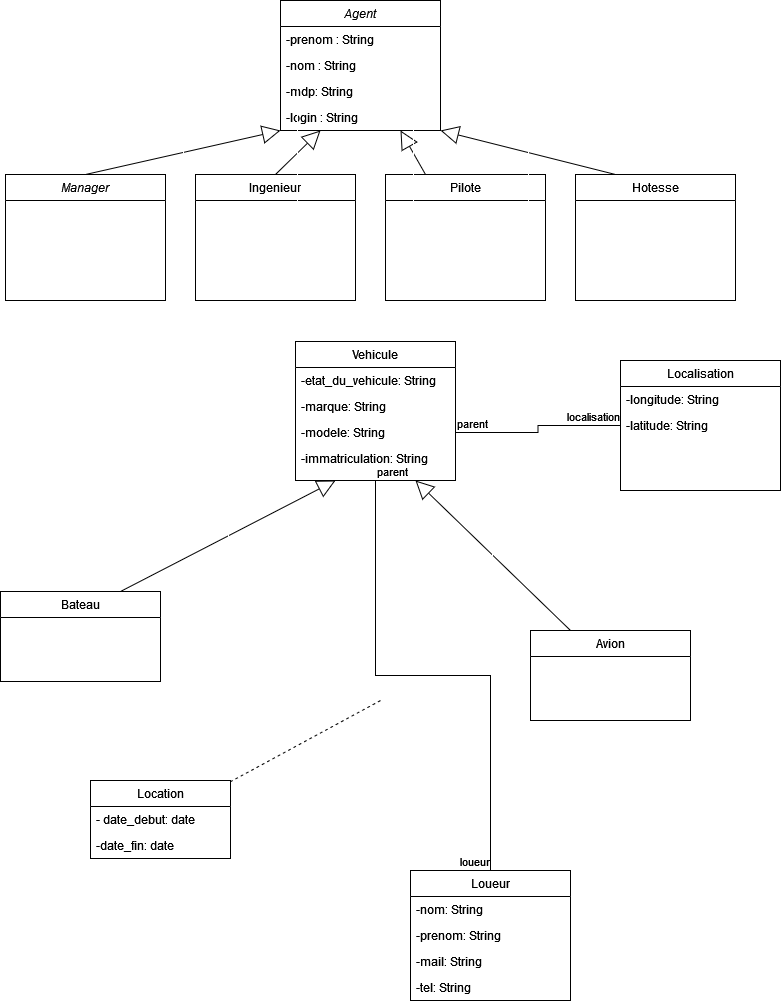

The diagram above was exported from draw.io. Its source (the exported page's mxGraphModel, read from the mxfile embedded in the PNG):
<mxGraphModel dx="1050" dy="538" grid="1" gridSize="10" guides="1" tooltips="1" connect="1" arrows="1" fold="1" page="1" pageScale="1" pageWidth="827" pageHeight="1169" math="0" shadow="0">
  <root>
    <mxCell id="WIyWlLk6GJQsqaUBKTNV-0" />
    <mxCell id="WIyWlLk6GJQsqaUBKTNV-1" parent="WIyWlLk6GJQsqaUBKTNV-0" />
    <mxCell id="zkfFHV4jXpPFQw0GAbJ--0" value="Manager" style="swimlane;fontStyle=2;align=center;verticalAlign=top;childLayout=stackLayout;horizontal=1;startSize=26;horizontalStack=0;resizeParent=1;resizeLast=0;collapsible=1;marginBottom=0;rounded=0;shadow=0;strokeWidth=1;" parent="WIyWlLk6GJQsqaUBKTNV-1" vertex="1">
      <mxGeometry x="25" y="194" width="160" height="126" as="geometry">
        <mxRectangle x="230" y="140" width="160" height="26" as="alternateBounds" />
      </mxGeometry>
    </mxCell>
    <mxCell id="zkfFHV4jXpPFQw0GAbJ--17" value="Hotesse" style="swimlane;fontStyle=0;align=center;verticalAlign=top;childLayout=stackLayout;horizontal=1;startSize=26;horizontalStack=0;resizeParent=1;resizeLast=0;collapsible=1;marginBottom=0;rounded=0;shadow=0;strokeWidth=1;" parent="WIyWlLk6GJQsqaUBKTNV-1" vertex="1">
      <mxGeometry x="595" y="194" width="160" height="126" as="geometry">
        <mxRectangle x="550" y="140" width="160" height="26" as="alternateBounds" />
      </mxGeometry>
    </mxCell>
    <mxCell id="lNE8RTLh42orb8o7wEYa-10" value="Vehicule" style="swimlane;fontStyle=0;align=center;verticalAlign=top;childLayout=stackLayout;horizontal=1;startSize=26;horizontalStack=0;resizeParent=1;resizeLast=0;collapsible=1;marginBottom=0;rounded=0;shadow=0;strokeWidth=1;" parent="WIyWlLk6GJQsqaUBKTNV-1" vertex="1">
      <mxGeometry x="315" y="361" width="160" height="139" as="geometry">
        <mxRectangle x="550" y="140" width="160" height="26" as="alternateBounds" />
      </mxGeometry>
    </mxCell>
    <mxCell id="CQgNaTd-byHs7lKqpjp6-21" value="-etat_du_vehicule: String" style="text;align=left;verticalAlign=top;spacingLeft=4;spacingRight=4;overflow=hidden;rotatable=0;points=[[0,0.5],[1,0.5]];portConstraint=eastwest;rounded=0;shadow=0;html=0;" vertex="1" parent="lNE8RTLh42orb8o7wEYa-10">
      <mxGeometry y="26" width="160" height="26" as="geometry" />
    </mxCell>
    <mxCell id="CQgNaTd-byHs7lKqpjp6-24" value="-marque: String" style="text;align=left;verticalAlign=top;spacingLeft=4;spacingRight=4;overflow=hidden;rotatable=0;points=[[0,0.5],[1,0.5]];portConstraint=eastwest;rounded=0;shadow=0;html=0;" vertex="1" parent="lNE8RTLh42orb8o7wEYa-10">
      <mxGeometry y="52" width="160" height="26" as="geometry" />
    </mxCell>
    <mxCell id="CQgNaTd-byHs7lKqpjp6-23" value="-modele: String" style="text;align=left;verticalAlign=top;spacingLeft=4;spacingRight=4;overflow=hidden;rotatable=0;points=[[0,0.5],[1,0.5]];portConstraint=eastwest;rounded=0;shadow=0;html=0;" vertex="1" parent="lNE8RTLh42orb8o7wEYa-10">
      <mxGeometry y="78" width="160" height="26" as="geometry" />
    </mxCell>
    <mxCell id="CQgNaTd-byHs7lKqpjp6-22" value="-immatriculation: String" style="text;align=left;verticalAlign=top;spacingLeft=4;spacingRight=4;overflow=hidden;rotatable=0;points=[[0,0.5],[1,0.5]];portConstraint=eastwest;rounded=0;shadow=0;html=0;" vertex="1" parent="lNE8RTLh42orb8o7wEYa-10">
      <mxGeometry y="104" width="160" height="26" as="geometry" />
    </mxCell>
    <mxCell id="lNE8RTLh42orb8o7wEYa-17" value="" style="resizable=0;align=right;verticalAlign=bottom;labelBackgroundColor=none;fontSize=12;" parent="WIyWlLk6GJQsqaUBKTNV-1" connectable="0" vertex="1">
      <mxGeometry x="630" y="656" as="geometry" />
    </mxCell>
    <mxCell id="lNE8RTLh42orb8o7wEYa-23" value="Pilote" style="swimlane;fontStyle=0;align=center;verticalAlign=top;childLayout=stackLayout;horizontal=1;startSize=26;horizontalStack=0;resizeParent=1;resizeLast=0;collapsible=1;marginBottom=0;rounded=0;shadow=0;strokeWidth=1;" parent="WIyWlLk6GJQsqaUBKTNV-1" vertex="1">
      <mxGeometry x="405" y="194" width="160" height="126" as="geometry">
        <mxRectangle x="550" y="140" width="160" height="26" as="alternateBounds" />
      </mxGeometry>
    </mxCell>
    <mxCell id="lNE8RTLh42orb8o7wEYa-32" value="Ingenieur" style="swimlane;fontStyle=0;align=center;verticalAlign=top;childLayout=stackLayout;horizontal=1;startSize=26;horizontalStack=0;resizeParent=1;resizeLast=0;collapsible=1;marginBottom=0;rounded=0;shadow=0;strokeWidth=1;" parent="WIyWlLk6GJQsqaUBKTNV-1" vertex="1">
      <mxGeometry x="215" y="194" width="160" height="126" as="geometry">
        <mxRectangle x="550" y="140" width="160" height="26" as="alternateBounds" />
      </mxGeometry>
    </mxCell>
    <mxCell id="CQgNaTd-byHs7lKqpjp6-0" value="Agent" style="swimlane;fontStyle=2;align=center;verticalAlign=top;childLayout=stackLayout;horizontal=1;startSize=26;horizontalStack=0;resizeParent=1;resizeLast=0;collapsible=1;marginBottom=0;rounded=0;shadow=0;strokeWidth=1;" vertex="1" parent="WIyWlLk6GJQsqaUBKTNV-1">
      <mxGeometry x="300" y="20" width="160" height="130" as="geometry">
        <mxRectangle x="230" y="140" width="160" height="26" as="alternateBounds" />
      </mxGeometry>
    </mxCell>
    <mxCell id="CQgNaTd-byHs7lKqpjp6-1" value="-prenom : String" style="text;align=left;verticalAlign=top;spacingLeft=4;spacingRight=4;overflow=hidden;rotatable=0;points=[[0,0.5],[1,0.5]];portConstraint=eastwest;rounded=0;shadow=0;html=0;" vertex="1" parent="CQgNaTd-byHs7lKqpjp6-0">
      <mxGeometry y="26" width="160" height="26" as="geometry" />
    </mxCell>
    <mxCell id="CQgNaTd-byHs7lKqpjp6-2" value="-nom : String" style="text;align=left;verticalAlign=top;spacingLeft=4;spacingRight=4;overflow=hidden;rotatable=0;points=[[0,0.5],[1,0.5]];portConstraint=eastwest;" vertex="1" parent="CQgNaTd-byHs7lKqpjp6-0">
      <mxGeometry y="52" width="160" height="26" as="geometry" />
    </mxCell>
    <mxCell id="CQgNaTd-byHs7lKqpjp6-26" value="-mdp: String" style="text;align=left;verticalAlign=top;spacingLeft=4;spacingRight=4;overflow=hidden;rotatable=0;points=[[0,0.5],[1,0.5]];portConstraint=eastwest;" vertex="1" parent="CQgNaTd-byHs7lKqpjp6-0">
      <mxGeometry y="78" width="160" height="26" as="geometry" />
    </mxCell>
    <mxCell id="CQgNaTd-byHs7lKqpjp6-28" value="-login : String" style="text;align=left;verticalAlign=top;spacingLeft=4;spacingRight=4;overflow=hidden;rotatable=0;points=[[0,0.5],[1,0.5]];portConstraint=eastwest;" vertex="1" parent="CQgNaTd-byHs7lKqpjp6-0">
      <mxGeometry y="104" width="160" height="26" as="geometry" />
    </mxCell>
    <mxCell id="CQgNaTd-byHs7lKqpjp6-4" value="" style="resizable=0;align=right;verticalAlign=bottom;labelBackgroundColor=none;fontSize=12;" connectable="0" vertex="1" parent="WIyWlLk6GJQsqaUBKTNV-1">
      <mxGeometry x="395" y="160" as="geometry" />
    </mxCell>
    <mxCell id="CQgNaTd-byHs7lKqpjp6-9" value="&lt;div&gt;&lt;br&gt;&lt;/div&gt;&lt;div&gt;&lt;br&gt;&lt;/div&gt;&lt;div&gt;&lt;br&gt;&lt;/div&gt;&lt;div&gt;&lt;br&gt;&lt;/div&gt;&lt;div&gt;&lt;br&gt;&lt;/div&gt;&lt;div&gt;&lt;br&gt;&lt;/div&gt;&lt;div&gt;&lt;br&gt;&lt;/div&gt;&lt;div&gt;&lt;br&gt;&lt;/div&gt;&lt;div&gt;&lt;br&gt;&lt;/div&gt;&lt;div&gt;&lt;br&gt;&lt;/div&gt;&lt;div&gt;&lt;br&gt;&lt;/div&gt;" style="endArrow=block;endSize=16;endFill=0;html=1;rounded=0;exitX=0.5;exitY=0;exitDx=0;exitDy=0;entryX=0.25;entryY=1;entryDx=0;entryDy=0;" edge="1" parent="WIyWlLk6GJQsqaUBKTNV-1" source="lNE8RTLh42orb8o7wEYa-32" target="CQgNaTd-byHs7lKqpjp6-0">
      <mxGeometry width="160" relative="1" as="geometry">
        <mxPoint x="101" y="256" as="sourcePoint" />
        <mxPoint x="350" y="130" as="targetPoint" />
      </mxGeometry>
    </mxCell>
    <mxCell id="CQgNaTd-byHs7lKqpjp6-10" value="&lt;div&gt;&lt;br&gt;&lt;/div&gt;&lt;div&gt;&lt;br&gt;&lt;/div&gt;&lt;div&gt;&lt;br&gt;&lt;/div&gt;&lt;div&gt;&lt;br&gt;&lt;/div&gt;&lt;div&gt;&lt;br&gt;&lt;/div&gt;&lt;div&gt;&lt;br&gt;&lt;/div&gt;&lt;div&gt;&lt;br&gt;&lt;/div&gt;&lt;div&gt;&lt;br&gt;&lt;/div&gt;&lt;div&gt;&lt;br&gt;&lt;/div&gt;&lt;div&gt;&lt;br&gt;&lt;/div&gt;&lt;div&gt;&lt;br&gt;&lt;/div&gt;" style="endArrow=block;endSize=16;endFill=0;html=1;rounded=0;exitX=0.25;exitY=0;exitDx=0;exitDy=0;entryX=0.75;entryY=1;entryDx=0;entryDy=0;" edge="1" parent="WIyWlLk6GJQsqaUBKTNV-1" source="lNE8RTLh42orb8o7wEYa-23" target="CQgNaTd-byHs7lKqpjp6-0">
      <mxGeometry width="160" relative="1" as="geometry">
        <mxPoint x="116" y="310" as="sourcePoint" />
        <mxPoint x="405" y="220" as="targetPoint" />
      </mxGeometry>
    </mxCell>
    <mxCell id="CQgNaTd-byHs7lKqpjp6-11" value="&lt;div&gt;&lt;br&gt;&lt;/div&gt;&lt;div&gt;&lt;br&gt;&lt;/div&gt;&lt;div&gt;&lt;br&gt;&lt;/div&gt;&lt;div&gt;&lt;br&gt;&lt;/div&gt;&lt;div&gt;&lt;br&gt;&lt;/div&gt;&lt;div&gt;&lt;br&gt;&lt;/div&gt;&lt;div&gt;&lt;br&gt;&lt;/div&gt;&lt;div&gt;&lt;br&gt;&lt;/div&gt;&lt;div&gt;&lt;br&gt;&lt;/div&gt;&lt;div&gt;&lt;br&gt;&lt;/div&gt;&lt;div&gt;&lt;br&gt;&lt;/div&gt;" style="endArrow=block;endSize=16;endFill=0;html=1;rounded=0;exitX=0.25;exitY=0;exitDx=0;exitDy=0;entryX=1;entryY=1;entryDx=0;entryDy=0;" edge="1" parent="WIyWlLk6GJQsqaUBKTNV-1" source="zkfFHV4jXpPFQw0GAbJ--17" target="CQgNaTd-byHs7lKqpjp6-0">
      <mxGeometry width="160" relative="1" as="geometry">
        <mxPoint x="126" y="320" as="sourcePoint" />
        <mxPoint x="445" y="220" as="targetPoint" />
      </mxGeometry>
    </mxCell>
    <mxCell id="CQgNaTd-byHs7lKqpjp6-13" value="Bateau" style="swimlane;fontStyle=0;align=center;verticalAlign=top;childLayout=stackLayout;horizontal=1;startSize=26;horizontalStack=0;resizeParent=1;resizeLast=0;collapsible=1;marginBottom=0;rounded=0;shadow=0;strokeWidth=1;" vertex="1" parent="WIyWlLk6GJQsqaUBKTNV-1">
      <mxGeometry x="20" y="611" width="160" height="90" as="geometry">
        <mxRectangle x="550" y="140" width="160" height="26" as="alternateBounds" />
      </mxGeometry>
    </mxCell>
    <mxCell id="CQgNaTd-byHs7lKqpjp6-14" value="Avion" style="swimlane;fontStyle=0;align=center;verticalAlign=top;childLayout=stackLayout;horizontal=1;startSize=26;horizontalStack=0;resizeParent=1;resizeLast=0;collapsible=1;marginBottom=0;rounded=0;shadow=0;strokeWidth=1;" vertex="1" parent="WIyWlLk6GJQsqaUBKTNV-1">
      <mxGeometry x="550" y="650" width="160" height="90" as="geometry">
        <mxRectangle x="550" y="140" width="160" height="26" as="alternateBounds" />
      </mxGeometry>
    </mxCell>
    <mxCell id="CQgNaTd-byHs7lKqpjp6-16" value="&lt;div&gt;&lt;br&gt;&lt;/div&gt;&lt;div&gt;&lt;br&gt;&lt;/div&gt;&lt;div&gt;&lt;br&gt;&lt;/div&gt;&lt;div&gt;&lt;br&gt;&lt;/div&gt;&lt;div&gt;&lt;br&gt;&lt;/div&gt;&lt;div&gt;&lt;br&gt;&lt;/div&gt;&lt;div&gt;&lt;br&gt;&lt;/div&gt;&lt;div&gt;&lt;br&gt;&lt;/div&gt;&lt;div&gt;&lt;br&gt;&lt;/div&gt;&lt;div&gt;&lt;br&gt;&lt;/div&gt;&lt;div&gt;&lt;br&gt;&lt;/div&gt;" style="endArrow=block;endSize=16;endFill=0;html=1;rounded=0;entryX=0.75;entryY=1;entryDx=0;entryDy=0;exitX=0.25;exitY=0;exitDx=0;exitDy=0;" edge="1" parent="WIyWlLk6GJQsqaUBKTNV-1" source="CQgNaTd-byHs7lKqpjp6-14" target="lNE8RTLh42orb8o7wEYa-10">
      <mxGeometry width="160" relative="1" as="geometry">
        <mxPoint x="520" y="560" as="sourcePoint" />
        <mxPoint x="480" y="430" as="targetPoint" />
      </mxGeometry>
    </mxCell>
    <mxCell id="CQgNaTd-byHs7lKqpjp6-17" value="&lt;div&gt;&lt;br&gt;&lt;/div&gt;&lt;div&gt;&lt;br&gt;&lt;/div&gt;&lt;div&gt;&lt;br&gt;&lt;/div&gt;&lt;div&gt;&lt;br&gt;&lt;/div&gt;&lt;div&gt;&lt;br&gt;&lt;/div&gt;&lt;div&gt;&lt;br&gt;&lt;/div&gt;&lt;div&gt;&lt;br&gt;&lt;/div&gt;&lt;div&gt;&lt;br&gt;&lt;/div&gt;&lt;div&gt;&lt;br&gt;&lt;/div&gt;&lt;div&gt;&lt;br&gt;&lt;/div&gt;&lt;div&gt;&lt;br&gt;&lt;/div&gt;" style="endArrow=block;endSize=16;endFill=0;html=1;rounded=0;exitX=0.75;exitY=0;exitDx=0;exitDy=0;entryX=0.25;entryY=1;entryDx=0;entryDy=0;" edge="1" parent="WIyWlLk6GJQsqaUBKTNV-1" source="CQgNaTd-byHs7lKqpjp6-13" target="lNE8RTLh42orb8o7wEYa-10">
      <mxGeometry width="160" relative="1" as="geometry">
        <mxPoint x="435" y="570" as="sourcePoint" />
        <mxPoint x="350" y="590" as="targetPoint" />
      </mxGeometry>
    </mxCell>
    <mxCell id="CQgNaTd-byHs7lKqpjp6-30" value="&lt;div&gt;&lt;br&gt;&lt;/div&gt;&lt;div&gt;&lt;br&gt;&lt;/div&gt;&lt;div&gt;&lt;br&gt;&lt;/div&gt;&lt;div&gt;&lt;br&gt;&lt;/div&gt;&lt;div&gt;&lt;br&gt;&lt;/div&gt;&lt;div&gt;&lt;br&gt;&lt;/div&gt;&lt;div&gt;&lt;br&gt;&lt;/div&gt;&lt;div&gt;&lt;br&gt;&lt;/div&gt;&lt;div&gt;&lt;br&gt;&lt;/div&gt;&lt;div&gt;&lt;br&gt;&lt;/div&gt;&lt;div&gt;&lt;br&gt;&lt;/div&gt;" style="endArrow=block;endSize=16;endFill=0;html=1;rounded=0;exitX=0.5;exitY=0;exitDx=0;exitDy=0;entryX=0;entryY=1;entryDx=0;entryDy=0;" edge="1" parent="WIyWlLk6GJQsqaUBKTNV-1" source="zkfFHV4jXpPFQw0GAbJ--0" target="CQgNaTd-byHs7lKqpjp6-0">
      <mxGeometry width="160" relative="1" as="geometry">
        <mxPoint x="110" y="288" as="sourcePoint" />
        <mxPoint x="153" y="173" as="targetPoint" />
      </mxGeometry>
    </mxCell>
    <mxCell id="CQgNaTd-byHs7lKqpjp6-33" value="Loueur" style="swimlane;fontStyle=0;align=center;verticalAlign=top;childLayout=stackLayout;horizontal=1;startSize=26;horizontalStack=0;resizeParent=1;resizeLast=0;collapsible=1;marginBottom=0;rounded=0;shadow=0;strokeWidth=1;" vertex="1" parent="WIyWlLk6GJQsqaUBKTNV-1">
      <mxGeometry x="430" y="890" width="160" height="130" as="geometry">
        <mxRectangle x="550" y="140" width="160" height="26" as="alternateBounds" />
      </mxGeometry>
    </mxCell>
    <mxCell id="CQgNaTd-byHs7lKqpjp6-34" value="-nom: String" style="text;align=left;verticalAlign=top;spacingLeft=4;spacingRight=4;overflow=hidden;rotatable=0;points=[[0,0.5],[1,0.5]];portConstraint=eastwest;rounded=0;shadow=0;html=0;" vertex="1" parent="CQgNaTd-byHs7lKqpjp6-33">
      <mxGeometry y="26" width="160" height="26" as="geometry" />
    </mxCell>
    <mxCell id="CQgNaTd-byHs7lKqpjp6-35" value="-prenom: String" style="text;align=left;verticalAlign=top;spacingLeft=4;spacingRight=4;overflow=hidden;rotatable=0;points=[[0,0.5],[1,0.5]];portConstraint=eastwest;rounded=0;shadow=0;html=0;" vertex="1" parent="CQgNaTd-byHs7lKqpjp6-33">
      <mxGeometry y="52" width="160" height="26" as="geometry" />
    </mxCell>
    <mxCell id="CQgNaTd-byHs7lKqpjp6-36" value="-mail: String" style="text;align=left;verticalAlign=top;spacingLeft=4;spacingRight=4;overflow=hidden;rotatable=0;points=[[0,0.5],[1,0.5]];portConstraint=eastwest;rounded=0;shadow=0;html=0;" vertex="1" parent="CQgNaTd-byHs7lKqpjp6-33">
      <mxGeometry y="78" width="160" height="26" as="geometry" />
    </mxCell>
    <mxCell id="CQgNaTd-byHs7lKqpjp6-37" value="-tel: String" style="text;align=left;verticalAlign=top;spacingLeft=4;spacingRight=4;overflow=hidden;rotatable=0;points=[[0,0.5],[1,0.5]];portConstraint=eastwest;rounded=0;shadow=0;html=0;" vertex="1" parent="CQgNaTd-byHs7lKqpjp6-33">
      <mxGeometry y="104" width="160" height="26" as="geometry" />
    </mxCell>
    <mxCell id="CQgNaTd-byHs7lKqpjp6-41" value="Localisation" style="swimlane;fontStyle=0;align=center;verticalAlign=top;childLayout=stackLayout;horizontal=1;startSize=26;horizontalStack=0;resizeParent=1;resizeLast=0;collapsible=1;marginBottom=0;rounded=0;shadow=0;strokeWidth=1;" vertex="1" parent="WIyWlLk6GJQsqaUBKTNV-1">
      <mxGeometry x="640" y="380" width="160" height="130" as="geometry">
        <mxRectangle x="550" y="140" width="160" height="26" as="alternateBounds" />
      </mxGeometry>
    </mxCell>
    <mxCell id="CQgNaTd-byHs7lKqpjp6-42" value="-longitude: String" style="text;align=left;verticalAlign=top;spacingLeft=4;spacingRight=4;overflow=hidden;rotatable=0;points=[[0,0.5],[1,0.5]];portConstraint=eastwest;rounded=0;shadow=0;html=0;" vertex="1" parent="CQgNaTd-byHs7lKqpjp6-41">
      <mxGeometry y="26" width="160" height="26" as="geometry" />
    </mxCell>
    <mxCell id="CQgNaTd-byHs7lKqpjp6-43" value="-latitude: String" style="text;align=left;verticalAlign=top;spacingLeft=4;spacingRight=4;overflow=hidden;rotatable=0;points=[[0,0.5],[1,0.5]];portConstraint=eastwest;rounded=0;shadow=0;html=0;" vertex="1" parent="CQgNaTd-byHs7lKqpjp6-41">
      <mxGeometry y="52" width="160" height="26" as="geometry" />
    </mxCell>
    <mxCell id="CQgNaTd-byHs7lKqpjp6-48" value="" style="endArrow=none;html=1;edgeStyle=orthogonalEdgeStyle;rounded=0;entryX=0;entryY=0.5;entryDx=0;entryDy=0;exitX=1;exitY=0.5;exitDx=0;exitDy=0;" edge="1" parent="WIyWlLk6GJQsqaUBKTNV-1" source="CQgNaTd-byHs7lKqpjp6-23" target="CQgNaTd-byHs7lKqpjp6-43">
      <mxGeometry relative="1" as="geometry">
        <mxPoint x="390" y="551" as="sourcePoint" />
        <mxPoint x="490" y="730" as="targetPoint" />
      </mxGeometry>
    </mxCell>
    <mxCell id="CQgNaTd-byHs7lKqpjp6-49" value="parent" style="edgeLabel;resizable=0;html=1;align=left;verticalAlign=bottom;" connectable="0" vertex="1" parent="CQgNaTd-byHs7lKqpjp6-48">
      <mxGeometry x="-1" relative="1" as="geometry" />
    </mxCell>
    <mxCell id="CQgNaTd-byHs7lKqpjp6-50" value="localisation" style="edgeLabel;resizable=0;html=1;align=right;verticalAlign=bottom;" connectable="0" vertex="1" parent="CQgNaTd-byHs7lKqpjp6-48">
      <mxGeometry x="1" relative="1" as="geometry" />
    </mxCell>
    <mxCell id="CQgNaTd-byHs7lKqpjp6-52" value="" style="endArrow=none;html=1;edgeStyle=orthogonalEdgeStyle;rounded=0;entryX=0.5;entryY=0;entryDx=0;entryDy=0;exitX=0.5;exitY=1;exitDx=0;exitDy=0;" edge="1" parent="WIyWlLk6GJQsqaUBKTNV-1" source="lNE8RTLh42orb8o7wEYa-10" target="CQgNaTd-byHs7lKqpjp6-33">
      <mxGeometry relative="1" as="geometry">
        <mxPoint x="330" y="687" as="sourcePoint" />
        <mxPoint x="495" y="680" as="targetPoint" />
      </mxGeometry>
    </mxCell>
    <mxCell id="CQgNaTd-byHs7lKqpjp6-53" value="parent" style="edgeLabel;resizable=0;html=1;align=left;verticalAlign=bottom;" connectable="0" vertex="1" parent="CQgNaTd-byHs7lKqpjp6-52">
      <mxGeometry x="-1" relative="1" as="geometry" />
    </mxCell>
    <mxCell id="CQgNaTd-byHs7lKqpjp6-54" value="loueur" style="edgeLabel;resizable=0;html=1;align=right;verticalAlign=bottom;" connectable="0" vertex="1" parent="CQgNaTd-byHs7lKqpjp6-52">
      <mxGeometry x="1" relative="1" as="geometry" />
    </mxCell>
    <mxCell id="CQgNaTd-byHs7lKqpjp6-55" value="" style="endArrow=none;dashed=1;html=1;rounded=0;" edge="1" parent="WIyWlLk6GJQsqaUBKTNV-1" target="CQgNaTd-byHs7lKqpjp6-56">
      <mxGeometry width="50" height="50" relative="1" as="geometry">
        <mxPoint x="400" y="720" as="sourcePoint" />
        <mxPoint x="395" y="720" as="targetPoint" />
      </mxGeometry>
    </mxCell>
    <mxCell id="CQgNaTd-byHs7lKqpjp6-56" value="Location" style="swimlane;fontStyle=0;childLayout=stackLayout;horizontal=1;startSize=26;fillColor=none;horizontalStack=0;resizeParent=1;resizeParentMax=0;resizeLast=0;collapsible=1;marginBottom=0;" vertex="1" parent="WIyWlLk6GJQsqaUBKTNV-1">
      <mxGeometry x="110" y="800" width="140" height="78" as="geometry" />
    </mxCell>
    <mxCell id="CQgNaTd-byHs7lKqpjp6-57" value="- date_debut: date" style="text;strokeColor=none;fillColor=none;align=left;verticalAlign=top;spacingLeft=4;spacingRight=4;overflow=hidden;rotatable=0;points=[[0,0.5],[1,0.5]];portConstraint=eastwest;" vertex="1" parent="CQgNaTd-byHs7lKqpjp6-56">
      <mxGeometry y="26" width="140" height="26" as="geometry" />
    </mxCell>
    <mxCell id="CQgNaTd-byHs7lKqpjp6-58" value="-date_fin: date" style="text;strokeColor=none;fillColor=none;align=left;verticalAlign=top;spacingLeft=4;spacingRight=4;overflow=hidden;rotatable=0;points=[[0,0.5],[1,0.5]];portConstraint=eastwest;" vertex="1" parent="CQgNaTd-byHs7lKqpjp6-56">
      <mxGeometry y="52" width="140" height="26" as="geometry" />
    </mxCell>
  </root>
</mxGraphModel>